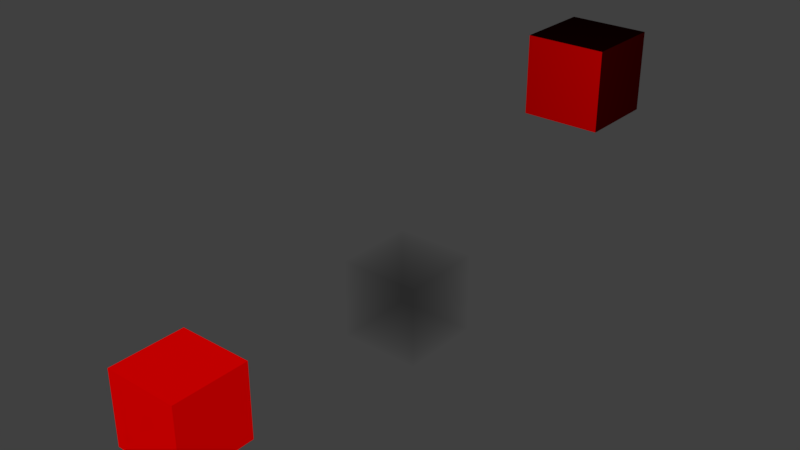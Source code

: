 # Source: cache.blend  (saved by Blender 2.79.0; exported with 4.5.12 LTS)
import bpy
from mathutils import Matrix  # noqa: F401  (used for matrix-valued properties, if any)

bpy.ops.wm.read_factory_settings(use_empty=True)
scene = bpy.context.scene
scene.name = 'Scene'

# ---- collections
col_collection_1 = bpy.data.collections.new('Collection 1'); scene.collection.children.link(col_collection_1)

# ---- materials (node trees are filled in below, after node groups)
mat_axonmaterial = bpy.data.materials.new('AxonMaterial')
mat_axonmaterial.alpha_threshold = 0.0
mat_axonmaterial.roughness = 0.5
mat_dendritematerial = bpy.data.materials.new('DendriteMaterial')
mat_dendritematerial.alpha_threshold = 0.0
mat_dendritematerial.diffuse_color = (1.0, 0.0, 0.0, 1.0)
mat_dendritematerial.roughness = 0.5
mat_rootmaterial = bpy.data.materials.new('RootMaterial')
mat_rootmaterial.alpha_threshold = 0.0
mat_rootmaterial.roughness = 0.5

# ---- material node trees
mat_axonmaterial.use_nodes = True; mat_axonmaterial.node_tree.nodes.clear()
_N = mat_axonmaterial.node_tree.nodes; _L = mat_axonmaterial.node_tree.links
n0 = _N.new('ShaderNodeOutputMaterial'); n0.name = 'Material Output'; n0.location = (300, 300)
n1 = _N.new('ShaderNodeBsdfDiffuse'); n1.name = 'Diffuse BSDF'; n1.location = (10, 300)
n2 = _N.new('ShaderNodeRGB'); n2.name = 'RGB'; n2.location = (-287, 386)
n2.outputs[0].default_value = (0.8, 0.0, 0.0, 1.0)
_L.new(n1.outputs[0], n0.inputs[0])
_L.new(n2.outputs[0], n1.inputs[0])
n0.is_active_output = True
mat_dendritematerial.use_nodes = True; mat_dendritematerial.node_tree.nodes.clear()
_N = mat_dendritematerial.node_tree.nodes; _L = mat_dendritematerial.node_tree.links
n0 = _N.new('ShaderNodeOutputMaterial'); n0.name = 'Material Output'; n0.location = (300, 300)
n1 = _N.new('ShaderNodeMixShader'); n1.name = 'Mix Shader'; n1.location = (70, 302)
n2 = _N.new('ShaderNodeLayerWeight'); n2.name = 'Layer Weight'; n2.location = (-190, 480)
n2.inputs[0].default_value = 0.9
n3 = _N.new('ShaderNodeEmission'); n3.name = 'Emission'; n3.location = (-189, 219)
n3.inputs[0].default_value = (0.0, 0.0, 0.0, 1.0)
n3.inputs[1].default_value = 20.0
n4 = _N.new('ShaderNodeBsdfDiffuse'); n4.name = 'Diffuse BSDF'; n4.location = (-241, 357)
n4.inputs[1].default_value = 100.0
n5 = _N.new('ShaderNodeRGB'); n5.name = 'RGB'; n5.location = (-456, 519)
n5.outputs[0].default_value = (1.0, 0.0, 0.0, 1.0)
_L.new(n1.outputs[0], n0.inputs[0])
_L.new(n3.outputs[0], n1.inputs[2])
_L.new(n2.outputs[1], n1.inputs[0])
_L.new(n4.outputs[0], n1.inputs[1])
_L.new(n5.outputs[0], n4.inputs[0])
n0.is_active_output = True
mat_rootmaterial.use_nodes = True; mat_rootmaterial.node_tree.nodes.clear()
_N = mat_rootmaterial.node_tree.nodes; _L = mat_rootmaterial.node_tree.links
n0 = _N.new('ShaderNodeBsdfTransparent'); n0.name = 'Transparent BSDF.001'; n0.location = (-142, 318)
n1 = _N.new('ShaderNodeEmission'); n1.name = 'Emission'; n1.location = (-135, 197)
n1.inputs[0].default_value = (0.08184, 0.08184, 0.08184, 1.0)
n2 = _N.new('ShaderNodeVolumeAbsorption'); n2.name = 'Volume Absorption'; n2.location = (-27, 3)
n2.inputs[1].default_value = 1.5
n3 = _N.new('ShaderNodeBsdfTranslucent'); n3.name = 'Translucent BSDF'; n3.location = (-417, 452)
n4 = _N.new('ShaderNodeMixShader'); n4.name = 'Mix Shader'; n4.location = (150, 551)
n5 = _N.new('ShaderNodeOutputMaterial'); n5.name = 'Material Output'; n5.location = (201, 295)
n6 = _N.new('ShaderNodeBsdfTransparent'); n6.name = 'Transparent BSDF'; n6.location = (241, 53)
n7 = _N.new('ShaderNodeMixShader'); n7.name = 'Mix Shader.001'; n7.location = (405, 200)
n7.inputs[0].default_value = 0.0
n8 = _N.new('ShaderNodeValToRGB'); n8.name = 'ColorRamp'; n8.location = (-226, 581)
n8.color_ramp.interpolation = 'B_SPLINE'
while len(n8.color_ramp.elements) > 1: n8.color_ramp.elements.remove(n8.color_ramp.elements[-1])
n8.color_ramp.elements[0].position = 0.004545; n8.color_ramp.elements[0].color = (0.0, 0.0, 0.0, 1.0)
_e = n8.color_ramp.elements.new(0.3582); _e.color = (1.0, 1.0, 0.9822, 1.0)
n9 = _N.new('ShaderNodeFresnel'); n9.name = 'Fresnel'; n9.location = (-379, 179)
n9.inputs[0].default_value = 1.02
_L.new(n8.outputs[0], n4.inputs[0])
_L.new(n2.outputs[0], n5.inputs[1])
_L.new(n0.outputs[0], n4.inputs[1])
_L.new(n1.outputs[0], n4.inputs[2])
_L.new(n4.outputs[0], n7.inputs[1])
_L.new(n7.outputs[0], n5.inputs[0])
_L.new(n6.outputs[0], n7.inputs[2])
_L.new(n9.outputs[0], n8.inputs[0])
n5.is_active_output = True

# ---- world
world_world = bpy.data.worlds.new('World'); scene.world = world_world
world_world.color = (0.05088, 0.05088, 0.05088)
world_world.use_sun_shadow = False
world_world.sun_shadow_jitter_overblur = 0.0
world_world.cycles.sampling_method = 'MANUAL'

# ---- meshes
me_cube_002 = bpy.data.meshes.new('Cube.002')
me_cube_002.from_pydata([(-1.0, -1.0, -1.0), (-1.0, -1.0, 1.0), (-1.0, 1.0, -1.0), (-1.0, 1.0, 1.0), (1.0, -1.0, -1.0), (1.0, -1.0, 1.0), (1.0, 1.0, -1.0), (1.0, 1.0, 1.0)], [], [(0, 1, 3, 2), (2, 3, 7, 6), (6, 7, 5, 4), (4, 5, 1, 0), (2, 6, 4, 0), (7, 3, 1, 5)])
me_cube_002.materials.append(mat_axonmaterial)
me_cube_002.use_remesh_preserve_volume = False
me_cube_002.use_remesh_preserve_attributes = False
me_cube_002.use_mirror_vertex_groups = False
me_cube_002.update()
me_cube_001 = bpy.data.meshes.new('Cube.001')
me_cube_001.from_pydata([(-1.0, -1.0, -1.0), (-1.0, -1.0, 1.0), (-1.0, 1.0, -1.0), (-1.0, 1.0, 1.0), (1.0, -1.0, -1.0), (1.0, -1.0, 1.0), (1.0, 1.0, -1.0), (1.0, 1.0, 1.0)], [], [(0, 1, 3, 2), (2, 3, 7, 6), (6, 7, 5, 4), (4, 5, 1, 0), (2, 6, 4, 0), (7, 3, 1, 5)])
me_cube_001.materials.append(mat_dendritematerial)
me_cube_001.use_remesh_preserve_volume = False
me_cube_001.use_remesh_preserve_attributes = False
me_cube_001.use_mirror_vertex_groups = False
me_cube_001.update()
me_cube = bpy.data.meshes.new('Cube')
me_cube.from_pydata([(1.0, 1.0, -1.0), (1.0, -1.0, -1.0), (-1.0, -1.0, -1.0), (-1.0, 1.0, -1.0), (1.0, 1.0, 1.0), (1.0, -1.0, 1.0), (-1.0, -1.0, 1.0), (-1.0, 1.0, 1.0)], [], [(0, 1, 2, 3), (4, 7, 6, 5), (0, 4, 5, 1), (1, 5, 6, 2), (2, 6, 7, 3), (4, 0, 3, 7)])
me_cube.materials.append(mat_rootmaterial)
me_cube.use_remesh_preserve_volume = False
me_cube.use_remesh_preserve_attributes = False
me_cube.use_mirror_vertex_groups = False
me_cube.update()

# ---- objects
ob_cube_002 = bpy.data.objects.new('Cube.002', me_cube_002)
ob_cube_001 = bpy.data.objects.new('Cube.001', me_cube_001)
ob_cube = bpy.data.objects.new('Cube', me_cube)

# ---- transforms, parenting, visibility, modifiers, constraints
ob_cube_002.location = (-1.788, -5.192, -0.9283)
ob_cube_002.lineart.crease_threshold = 0.0
ob_cube_001.location = (0.607, 6.074, 3.813)
ob_cube_001.lineart.crease_threshold = 0.0
ob_cube.location = (0.0, 0.0, 0.0)
ob_cube.lock_rotations_4d = False
ob_cube.empty_display_type = 'ARROWS'
ob_cube.lineart.crease_threshold = 0.0

# ---- collection membership
col_collection_1.objects.link(ob_cube_002)
col_collection_1.objects.link(ob_cube_001)
col_collection_1.objects.link(ob_cube)

# ---- scene / render settings (as saved in the file)
scene.frame_start = 1; scene.frame_end = 250; scene.frame_set(1)
scene.render.engine = 'CYCLES'
scene.render.resolution_percentage = 50
scene.render.dither_intensity = 0.0
scene.cycles.use_denoising = False
scene.cycles.samples = 128
scene.cycles.sampling_pattern = 'TABULATED_SOBOL'
scene.cycles.use_adaptive_sampling = False
scene.cycles.use_light_tree = False
scene.cycles.blur_glossy = 0.0
scene.cycles.sample_clamp_indirect = 0.0
scene.view_settings.view_transform = 'Standard'
bpy.context.view_layer.update()

# ---- added for rendering (the .blend has no active camera and no usable light): camera, sun
cam_auto = bpy.data.cameras.new('AutoCamera')
cam_auto.lens = 50.0
cam_auto.sensor_width = 36.0
cam_auto.clip_end = 1000.0
ob_auto_camera = bpy.data.objects.new('AutoCamera', cam_auto)
scene.collection.objects.link(ob_auto_camera)
ob_auto_camera.location = (13.7654, -16.7865, 12.927)
ob_auto_camera.rotation_euler = (1.09748, -7.21219e-08, 0.694738)
scene.camera = ob_auto_camera
light_auto_sun = bpy.data.lights.new('AutoSun', 'SUN')
light_auto_sun.energy = 3.0
light_auto_sun.angle = 0.0523599
ob_auto_sun = bpy.data.objects.new('AutoSun', light_auto_sun)
scene.collection.objects.link(ob_auto_sun)
ob_auto_sun.rotation_euler = (0.872665, 0.174533, 0.523599)
bpy.context.view_layer.update()
